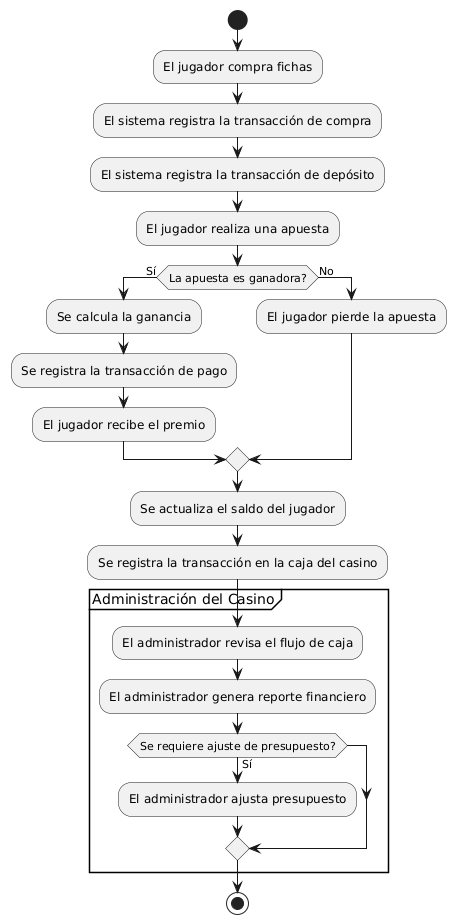

The diagram above was rendered by PlantUML. Its source (embedded in the PNG):
@startuml
start
    :El jugador compra fichas;
    :El sistema registra la transacción de compra;
    :El sistema registra la transacción de depósito;
    :El jugador realiza una apuesta;
    
    if (La apuesta es ganadora?) then (Sí)
        :Se calcula la ganancia;
        :Se registra la transacción de pago;
        :El jugador recibe el premio;
    else (No)
        :El jugador pierde la apuesta;
    endif

    :Se actualiza el saldo del jugador;
    :Se registra la transacción en la caja del casino;

    partition "Administración del Casino" {
        :El administrador revisa el flujo de caja;
        :El administrador genera reporte financiero;
        if (Se requiere ajuste de presupuesto?) then (Sí)
            :El administrador ajusta presupuesto;
        endif
    }

stop
@enduml